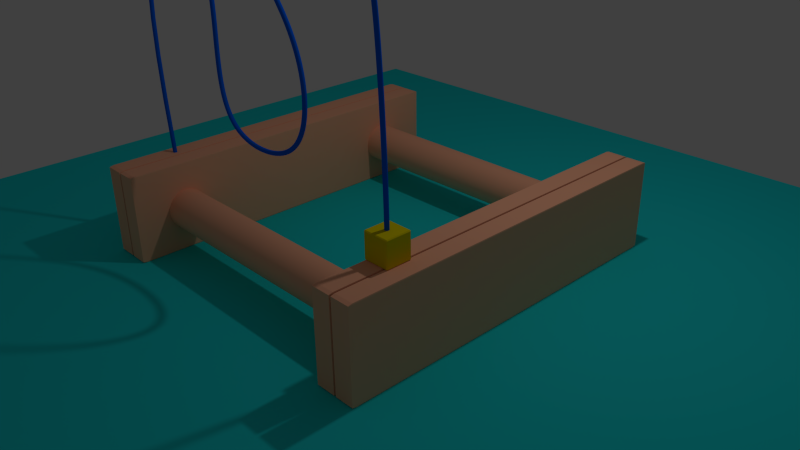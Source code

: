 # Source: coaster.blend  (saved by Blender 2.76.0; exported with 4.5.12 LTS)
import bpy
from mathutils import Matrix  # noqa: F401  (used for matrix-valued properties, if any)

bpy.ops.wm.read_factory_settings(use_empty=True)
scene = bpy.context.scene
scene.name = 'Scene'

# ---- collections
col_collection_1 = bpy.data.collections.new('Collection 1'); scene.collection.children.link(col_collection_1)

# ---- materials (node trees are filled in below, after node groups)
mat_yellow = bpy.data.materials.new('yellow')
mat_yellow.alpha_threshold = 0.0
mat_yellow.diffuse_color = (0.8, 0.6584, 0.0, 1.0)
mat_yellow.roughness = 0.5
mat_curve1 = bpy.data.materials.new('curve1')
mat_curve1.alpha_threshold = 0.0
mat_curve1.diffuse_color = (0.0, 0.1163, 0.8, 1.0)
mat_curve1.roughness = 0.5
mat_wood = bpy.data.materials.new('wood')
mat_wood.alpha_threshold = 0.0
mat_wood.diffuse_color = (1.0, 0.4725, 0.289, 1.0)
mat_wood.roughness = 0.5
mat_wood.line_color = (0.0, 0.0, 0.0, 1.0)
mat_floor = bpy.data.materials.new('floor')
mat_floor.alpha_threshold = 0.0
mat_floor.diffuse_color = (0.01589, 0.7771, 0.8, 1.0)
mat_floor.roughness = 0.5

# ---- material node trees

# ---- world
world_world = bpy.data.worlds.new('World'); scene.world = world_world
world_world.color = (0.05088, 0.05088, 0.05088)
world_world.use_sun_shadow = False
world_world.sun_shadow_jitter_overblur = 0.0
world_world.cycles.sampling_method = 'MANUAL'
world_world.cycles.sample_map_resolution = 256

# ---- cameras
cam_camera = bpy.data.cameras.new('Camera')
cam_camera.clip_end = 100.0
cam_camera.lens = 35.0
cam_camera.sensor_width = 32.0
cam_camera.sensor_height = 18.0
cam_camera.ortho_scale = 7.314
cam_camera.dof.focus_distance = 0.0
cam_camera.dof.aperture_fstop = 128.0

# ---- lights
light_lamp = bpy.data.lights.new('Lamp', 'POINT')
light_lamp.transmission_factor = 0.0
light_lamp.cutoff_distance = 30.0
light_lamp.energy = 100.0
light_lamp.shadow_buffer_clip_start = 1.001
light_lamp.shadow_soft_size = 0.1
light_lamp.shadow_maximum_resolution = 0.006
light_lamp.use_absolute_resolution = True
light_lamp.cycles.use_multiple_importance_sampling = False

# ---- meshes
me_cube_005 = bpy.data.meshes.new('Cube.005')
me_cube_005.from_pydata([(-0.9344, -1.0, -0.9344), (-1.0, -0.9344, -0.9344), (-0.9344, -0.9344, -1.0), (-0.9344, -1.0, 0.9344), (-0.9344, -0.9344, 1.0), (-1.0, -0.9344, 0.9344), (-0.9344, 1.0, -0.9344), (-0.9344, 0.9344, -1.0), (-1.0, 0.9344, -0.9344), (-0.9344, 0.9344, 1.0), (-0.9344, 1.0, 0.9344), (-1.0, 0.9344, 0.9344), (0.9344, -1.0, -0.9344), (0.9344, -0.9344, -1.0), (1.0, -0.9344, -0.9344), (0.9344, -0.9344, 1.0), (0.9344, -1.0, 0.9344), (1.0, -0.9344, 0.9344), (1.0, 0.9344, -0.9344), (0.9344, 0.9344, -1.0), (0.9344, 1.0, -0.9344), (0.9344, 0.9344, 1.0), (1.0, 0.9344, 0.9344), (0.9344, 1.0, 0.9344)], [], [(2, 7, 19, 13), (22, 17, 14, 18), (15, 21, 9, 4), (16, 3, 0, 12), (10, 23, 20, 6), (0, 1, 2), (3, 4, 5), (6, 7, 8), (9, 10, 11), (12, 13, 14), (15, 16, 17), (18, 19, 20), (21, 22, 23), (0, 3, 5, 1), (4, 9, 11, 5), (10, 6, 8, 11), (7, 2, 1, 8), (9, 21, 23, 10), (22, 18, 20, 23), (19, 7, 6, 20), (21, 15, 17, 22), (16, 12, 14, 17), (13, 19, 18, 14), (15, 4, 3, 16), (2, 13, 12, 0), (5, 11, 8, 1)])
me_cube_005.materials.append(mat_yellow)
me_cube_005.use_remesh_preserve_volume = False
me_cube_005.use_remesh_preserve_attributes = False
me_cube_005.use_mirror_vertex_groups = False
me_cube_005.update()
me_cube_004 = bpy.data.meshes.new('Cube.004')
me_cube_004.from_pydata([(0.1286, 2.361, -0.5737), (0.1259, 2.361, -0.586), (0.1259, 2.412, -0.5737), (0.1286, -2.361, -0.5737), (0.1259, -2.412, -0.5737), (0.1259, -2.361, -0.586), (-0.1259, -2.412, -0.5737), (-0.1286, -2.361, -0.5737), (-0.1259, -2.361, -0.586), (-0.1259, 2.412, -0.5737), (-0.1259, 2.361, -0.586), (-0.1286, 2.361, -0.5737), (0.1259, 2.412, 0.5737), (0.1259, 2.361, 0.586), (0.1286, 2.361, 0.5737), (0.1259, -2.412, 0.5737), (0.1286, -2.361, 0.5737), (0.1259, -2.361, 0.586), (-0.1286, -2.361, 0.5737), (-0.1259, -2.412, 0.5737), (-0.1259, -2.361, 0.586), (-0.1286, 2.361, 0.5737), (-0.1259, 2.361, 0.586), (-0.1259, 2.412, 0.5737)], [], [(12, 2, 9, 23), (4, 15, 19, 6), (7, 18, 21, 11), (13, 22, 20, 17), (0, 14, 16, 3), (0, 1, 2), (3, 4, 5), (6, 7, 8), (9, 10, 11), (12, 13, 14), (15, 16, 17), (18, 19, 20), (21, 22, 23), (0, 3, 5, 1), (1, 10, 9, 2), (2, 12, 14, 0), (4, 6, 8, 5), (3, 16, 15, 4), (7, 11, 10, 8), (6, 19, 18, 7), (11, 21, 23, 9), (13, 17, 16, 14), (12, 23, 22, 13), (17, 20, 19, 15), (20, 22, 21, 18), (1, 5, 8, 10)])
me_cube_004.materials.append(mat_wood)
me_cube_004.use_remesh_preserve_volume = False
me_cube_004.use_remesh_preserve_attributes = False
me_cube_004.use_mirror_vertex_groups = False
me_cube_004.update()
me_cube_003 = bpy.data.meshes.new('Cube.003')
me_cube_003.from_pydata([(0.1286, 2.361, -0.5737), (0.1259, 2.361, -0.586), (0.1259, 2.412, -0.5737), (0.1286, -2.361, -0.5737), (0.1259, -2.412, -0.5737), (0.1259, -2.361, -0.586), (-0.1259, -2.412, -0.5737), (-0.1286, -2.361, -0.5737), (-0.1259, -2.361, -0.586), (-0.1259, 2.412, -0.5737), (-0.1259, 2.361, -0.586), (-0.1286, 2.361, -0.5737), (0.1259, 2.412, 0.5737), (0.1259, 2.361, 0.586), (0.1286, 2.361, 0.5737), (0.1259, -2.412, 0.5737), (0.1286, -2.361, 0.5737), (0.1259, -2.361, 0.586), (-0.1286, -2.361, 0.5737), (-0.1259, -2.412, 0.5737), (-0.1259, -2.361, 0.586), (-0.1286, 2.361, 0.5737), (-0.1259, 2.361, 0.586), (-0.1259, 2.412, 0.5737)], [], [(12, 2, 9, 23), (4, 15, 19, 6), (7, 18, 21, 11), (13, 22, 20, 17), (0, 14, 16, 3), (0, 1, 2), (3, 4, 5), (6, 7, 8), (9, 10, 11), (12, 13, 14), (15, 16, 17), (18, 19, 20), (21, 22, 23), (0, 3, 5, 1), (1, 10, 9, 2), (2, 12, 14, 0), (4, 6, 8, 5), (3, 16, 15, 4), (7, 11, 10, 8), (6, 19, 18, 7), (11, 21, 23, 9), (13, 17, 16, 14), (12, 23, 22, 13), (17, 20, 19, 15), (20, 22, 21, 18), (1, 5, 8, 10)])
me_cube_003.materials.append(mat_wood)
me_cube_003.use_remesh_preserve_volume = False
me_cube_003.use_remesh_preserve_attributes = False
me_cube_003.use_mirror_vertex_groups = False
me_cube_003.update()
me_cylinder_001 = bpy.data.meshes.new('Cylinder.001')
me_cylinder_001.from_pydata([(1.787, -1.349e-07, -0.2599), (-1.787, 1.349e-07, -0.2599), (1.787, 0.0507, -0.2549), (-1.787, 0.0507, -0.2549), (1.787, 0.09945, -0.2401), (-1.787, 0.09945, -0.2401), (1.787, 0.1444, -0.2161), (-1.787, 0.1444, -0.2161), (1.787, 0.1838, -0.1838), (-1.787, 0.1838, -0.1838), (1.787, 0.2161, -0.1444), (-1.787, 0.2161, -0.1444), (1.787, 0.2401, -0.09945), (-1.787, 0.2401, -0.09945), (1.787, 0.2549, -0.0507), (-1.787, 0.2549, -0.0507), (1.787, 0.2599, -1.545e-07), (-1.787, 0.2599, 1.153e-07), (1.787, 0.2549, 0.0507), (-1.787, 0.2549, 0.0507), (1.787, 0.2401, 0.09945), (-1.787, 0.2401, 0.09945), (1.787, 0.2161, 0.1444), (-1.787, 0.2161, 0.1444), (1.787, 0.1838, 0.1838), (-1.787, 0.1838, 0.1838), (1.787, 0.1444, 0.2161), (-1.787, 0.1444, 0.2161), (1.787, 0.09945, 0.2401), (-1.787, 0.09945, 0.2401), (1.787, 0.0507, 0.2549), (-1.787, 0.0507, 0.2549), (1.787, -2.196e-07, 0.2599), (-1.787, 5.023e-08, 0.2599), (1.787, -0.0507, 0.2549), (-1.787, -0.0507, 0.2549), (1.787, -0.09945, 0.2401), (-1.787, -0.09945, 0.2401), (1.787, -0.1444, 0.2161), (-1.787, -0.1444, 0.2161), (1.787, -0.1838, 0.1838), (-1.787, -0.1838, 0.1838), (1.787, -0.2161, 0.1444), (-1.787, -0.2161, 0.1444), (1.787, -0.2401, 0.09945), (-1.787, -0.2401, 0.09945), (1.787, -0.2549, 0.0507), (-1.787, -0.2549, 0.0507), (1.787, -0.2599, -3.858e-07), (-1.787, -0.2599, -1.16e-07), (1.787, -0.2549, -0.0507), (-1.787, -0.2549, -0.0507), (1.787, -0.2401, -0.09945), (-1.787, -0.2401, -0.09945), (1.787, -0.2161, -0.1444), (-1.787, -0.2161, -0.1444), (1.787, -0.1838, -0.1838), (-1.787, -0.1838, -0.1838), (1.787, -0.1444, -0.2161), (-1.787, -0.1444, -0.2161), (1.787, -0.09945, -0.2401), (-1.787, -0.09945, -0.2401), (1.787, -0.0507, -0.2549), (-1.787, -0.0507, -0.2549)], [], [(0, 1, 3, 2), (2, 3, 5, 4), (4, 5, 7, 6), (6, 7, 9, 8), (8, 9, 11, 10), (10, 11, 13, 12), (12, 13, 15, 14), (14, 15, 17, 16), (16, 17, 19, 18), (18, 19, 21, 20), (20, 21, 23, 22), (22, 23, 25, 24), (24, 25, 27, 26), (26, 27, 29, 28), (28, 29, 31, 30), (30, 31, 33, 32), (32, 33, 35, 34), (34, 35, 37, 36), (36, 37, 39, 38), (38, 39, 41, 40), (40, 41, 43, 42), (42, 43, 45, 44), (44, 45, 47, 46), (46, 47, 49, 48), (48, 49, 51, 50), (50, 51, 53, 52), (52, 53, 55, 54), (54, 55, 57, 56), (56, 57, 59, 58), (58, 59, 61, 60), (60, 61, 63, 62), (62, 63, 1, 0)])
me_cylinder_001.polygons.foreach_set('use_smooth', [True] * 32)
me_cylinder_001.materials.append(mat_wood)
me_cylinder_001.use_remesh_preserve_volume = False
me_cylinder_001.use_remesh_preserve_attributes = False
me_cylinder_001.use_mirror_vertex_groups = False
me_cylinder_001.update()
me_cube_002 = bpy.data.meshes.new('Cube.002')
me_cube_002.from_pydata([(0.1286, 2.361, -0.5737), (0.1259, 2.361, -0.586), (0.1259, 2.412, -0.5737), (0.1286, -2.361, -0.5737), (0.1259, -2.412, -0.5737), (0.1259, -2.361, -0.586), (-0.1259, -2.412, -0.5737), (-0.1286, -2.361, -0.5737), (-0.1259, -2.361, -0.586), (-0.1259, 2.412, -0.5737), (-0.1259, 2.361, -0.586), (-0.1286, 2.361, -0.5737), (0.1259, 2.412, 0.5737), (0.1259, 2.361, 0.586), (0.1286, 2.361, 0.5737), (0.1259, -2.412, 0.5737), (0.1286, -2.361, 0.5737), (0.1259, -2.361, 0.586), (-0.1286, -2.361, 0.5737), (-0.1259, -2.412, 0.5737), (-0.1259, -2.361, 0.586), (-0.1286, 2.361, 0.5737), (-0.1259, 2.361, 0.586), (-0.1259, 2.412, 0.5737)], [], [(12, 2, 9, 23), (4, 15, 19, 6), (7, 18, 21, 11), (13, 22, 20, 17), (0, 14, 16, 3), (0, 1, 2), (3, 4, 5), (6, 7, 8), (9, 10, 11), (12, 13, 14), (15, 16, 17), (18, 19, 20), (21, 22, 23), (0, 3, 5, 1), (1, 10, 9, 2), (2, 12, 14, 0), (4, 6, 8, 5), (3, 16, 15, 4), (7, 11, 10, 8), (6, 19, 18, 7), (11, 21, 23, 9), (13, 17, 16, 14), (12, 23, 22, 13), (17, 20, 19, 15), (20, 22, 21, 18), (1, 5, 8, 10)])
me_cube_002.materials.append(mat_wood)
me_cube_002.use_remesh_preserve_volume = False
me_cube_002.use_remesh_preserve_attributes = False
me_cube_002.use_mirror_vertex_groups = False
me_cube_002.update()
me_cylinder = bpy.data.meshes.new('Cylinder')
me_cylinder.from_pydata([(1.787, -1.349e-07, -0.2599), (-1.787, 1.349e-07, -0.2599), (1.787, 0.0507, -0.2549), (-1.787, 0.0507, -0.2549), (1.787, 0.09945, -0.2401), (-1.787, 0.09945, -0.2401), (1.787, 0.1444, -0.2161), (-1.787, 0.1444, -0.2161), (1.787, 0.1838, -0.1838), (-1.787, 0.1838, -0.1838), (1.787, 0.2161, -0.1444), (-1.787, 0.2161, -0.1444), (1.787, 0.2401, -0.09945), (-1.787, 0.2401, -0.09945), (1.787, 0.2549, -0.0507), (-1.787, 0.2549, -0.0507), (1.787, 0.2599, -1.545e-07), (-1.787, 0.2599, 1.153e-07), (1.787, 0.2549, 0.0507), (-1.787, 0.2549, 0.0507), (1.787, 0.2401, 0.09945), (-1.787, 0.2401, 0.09945), (1.787, 0.2161, 0.1444), (-1.787, 0.2161, 0.1444), (1.787, 0.1838, 0.1838), (-1.787, 0.1838, 0.1838), (1.787, 0.1444, 0.2161), (-1.787, 0.1444, 0.2161), (1.787, 0.09945, 0.2401), (-1.787, 0.09945, 0.2401), (1.787, 0.0507, 0.2549), (-1.787, 0.0507, 0.2549), (1.787, -2.196e-07, 0.2599), (-1.787, 5.023e-08, 0.2599), (1.787, -0.0507, 0.2549), (-1.787, -0.0507, 0.2549), (1.787, -0.09945, 0.2401), (-1.787, -0.09945, 0.2401), (1.787, -0.1444, 0.2161), (-1.787, -0.1444, 0.2161), (1.787, -0.1838, 0.1838), (-1.787, -0.1838, 0.1838), (1.787, -0.2161, 0.1444), (-1.787, -0.2161, 0.1444), (1.787, -0.2401, 0.09945), (-1.787, -0.2401, 0.09945), (1.787, -0.2549, 0.0507), (-1.787, -0.2549, 0.0507), (1.787, -0.2599, -3.858e-07), (-1.787, -0.2599, -1.16e-07), (1.787, -0.2549, -0.0507), (-1.787, -0.2549, -0.0507), (1.787, -0.2401, -0.09945), (-1.787, -0.2401, -0.09945), (1.787, -0.2161, -0.1444), (-1.787, -0.2161, -0.1444), (1.787, -0.1838, -0.1838), (-1.787, -0.1838, -0.1838), (1.787, -0.1444, -0.2161), (-1.787, -0.1444, -0.2161), (1.787, -0.09945, -0.2401), (-1.787, -0.09945, -0.2401), (1.787, -0.0507, -0.2549), (-1.787, -0.0507, -0.2549)], [], [(0, 1, 3, 2), (2, 3, 5, 4), (4, 5, 7, 6), (6, 7, 9, 8), (8, 9, 11, 10), (10, 11, 13, 12), (12, 13, 15, 14), (14, 15, 17, 16), (16, 17, 19, 18), (18, 19, 21, 20), (20, 21, 23, 22), (22, 23, 25, 24), (24, 25, 27, 26), (26, 27, 29, 28), (28, 29, 31, 30), (30, 31, 33, 32), (32, 33, 35, 34), (34, 35, 37, 36), (36, 37, 39, 38), (38, 39, 41, 40), (40, 41, 43, 42), (42, 43, 45, 44), (44, 45, 47, 46), (46, 47, 49, 48), (48, 49, 51, 50), (50, 51, 53, 52), (52, 53, 55, 54), (54, 55, 57, 56), (56, 57, 59, 58), (58, 59, 61, 60), (60, 61, 63, 62), (62, 63, 1, 0)])
me_cylinder.polygons.foreach_set('use_smooth', [True] * 32)
me_cylinder.materials.append(mat_wood)
me_cylinder.use_remesh_preserve_volume = False
me_cylinder.use_remesh_preserve_attributes = False
me_cylinder.use_mirror_vertex_groups = False
me_cylinder.update()
me_plane = bpy.data.meshes.new('Plane')
me_plane.from_pydata([(-1.0, -1.0, 0.0), (1.0, -1.0, 0.0), (-1.0, 1.0, 0.0), (1.0, 1.0, 0.0)], [], [(0, 1, 3, 2)])
me_plane.materials.append(mat_floor)
me_plane.use_remesh_preserve_volume = False
me_plane.use_remesh_preserve_attributes = False
me_plane.use_mirror_vertex_groups = False
me_plane.update()
me_cube = bpy.data.meshes.new('Cube')
me_cube.from_pydata([(0.1286, 2.361, -0.5737), (0.1259, 2.361, -0.586), (0.1259, 2.412, -0.5737), (0.1286, -2.361, -0.5737), (0.1259, -2.412, -0.5737), (0.1259, -2.361, -0.586), (-0.1259, -2.412, -0.5737), (-0.1286, -2.361, -0.5737), (-0.1259, -2.361, -0.586), (-0.1259, 2.412, -0.5737), (-0.1259, 2.361, -0.586), (-0.1286, 2.361, -0.5737), (0.1259, 2.412, 0.5737), (0.1259, 2.361, 0.586), (0.1286, 2.361, 0.5737), (0.1259, -2.412, 0.5737), (0.1286, -2.361, 0.5737), (0.1259, -2.361, 0.586), (-0.1286, -2.361, 0.5737), (-0.1259, -2.412, 0.5737), (-0.1259, -2.361, 0.586), (-0.1286, 2.361, 0.5737), (-0.1259, 2.361, 0.586), (-0.1259, 2.412, 0.5737)], [], [(12, 2, 9, 23), (4, 15, 19, 6), (7, 18, 21, 11), (13, 22, 20, 17), (0, 14, 16, 3), (0, 1, 2), (3, 4, 5), (6, 7, 8), (9, 10, 11), (12, 13, 14), (15, 16, 17), (18, 19, 20), (21, 22, 23), (0, 3, 5, 1), (1, 10, 9, 2), (2, 12, 14, 0), (4, 6, 8, 5), (3, 16, 15, 4), (7, 11, 10, 8), (6, 19, 18, 7), (11, 21, 23, 9), (13, 17, 16, 14), (12, 23, 22, 13), (17, 20, 19, 15), (20, 22, 21, 18), (1, 5, 8, 10)])
me_cube.materials.append(mat_wood)
me_cube.use_remesh_preserve_volume = False
me_cube.use_remesh_preserve_attributes = False
me_cube.use_mirror_vertex_groups = False
me_cube.update()

# ---- curves / text
cu_beziercircle = bpy.data.curves.new('BezierCircle', 'CURVE')
cu_beziercircle.dimensions = '3D'
_sp = cu_beziercircle.splines.new('BEZIER'); _sp.bezier_points.add(3)
_sp.bezier_points.foreach_set('co', [-1.0, 0.0, 0.0, 0.0, 1.0, 0.0, 1.0, 0.0, 0.0, 0.0, -1.0, 0.0])
_sp.bezier_points.foreach_set('handle_left', [-1.0, -0.5521, 0.0, -0.5521, 1.0, 0.0, 1.0, 0.5521, 0.0, 0.5521, -1.0, 0.0])
_sp.bezier_points.foreach_set('handle_right', [-1.0, 0.5521, 0.0, 0.5521, 1.0, 0.0, 1.0, -0.5521, 0.0, -0.5521, -1.0, 0.0])
for _p, _l, _r in zip(_sp.bezier_points, ['AUTO', 'AUTO', 'AUTO', 'AUTO'], ['AUTO', 'AUTO', 'AUTO', 'AUTO']): _p.handle_left_type = _l; _p.handle_right_type = _r
_sp.order_u = 0
_sp.order_v = 0
_sp.use_cyclic_u = True
cu_beziercircle.use_path = True
cu_beziercircle.use_path_clamp = True
cu_beziercircle.bevel_resolution = 0
cu_beziercircle.fill_mode = 'HALF'
cu_nurbspath = bpy.data.curves.new('NurbsPath', 'CURVE')
cu_nurbspath.dimensions = '3D'
_sp = cu_nurbspath.splines.new('NURBS'); _sp.points.add(15)
_sp.points.foreach_set('co', [2.006, 1.084e-06, -4.063, 1.0, -0.8392, 7.471e-07, -4.4, 1.0, -1.12, 5.861e-07, -3.482, 1.0, -0.9141, 4.729e-07, -2.434, 1.0, 1.258, 8.527e-07, -3.089, 1.0, 1.52, 7.471e-07, -2.041, 1.0, 1.258, 5.861e-07, -1.105, 1.0, -0.05293, 4.176e-07, -1.161, 1.0, -0.6707, 4.477e-07, -2.003, 1.0, -1.326, 3.597e-07, -2.003, 1.0, -1.757, 2.742e-07, -1.797, 1.0, -1.832, 1.887e-07, -1.236, 1.0, -1.711, -8.553e-08, -0.07489, 1.0, -0.1311, -7.546e-09, -0.07489, 1.0, 1.0, 0.0, 0.0, 1.0, 2.0, 0.0, 0.0, 1.0])
_sp.order_u = 5
_sp.order_v = 0
_sp.use_endpoint_u = True
cu_nurbspath.materials.append(mat_curve1)
cu_nurbspath.use_path = True
cu_nurbspath.use_path_clamp = True
cu_nurbspath.bevel_mode = 'OBJECT'
cu_nurbspath.bevel_resolution = 0
cu_nurbspath.fill_mode = 'HALF'

# ---- objects
ob_cube_004 = bpy.data.objects.new('Cube.004', me_cube_005)
ob_beziercircle = bpy.data.objects.new('BezierCircle', cu_beziercircle)
ob_curve1 = bpy.data.objects.new('curve1', cu_nurbspath)
ob_cube_003 = bpy.data.objects.new('Cube.003', me_cube_004)
ob_cube_002 = bpy.data.objects.new('Cube.002', me_cube_003)
ob_cylinder_001 = bpy.data.objects.new('Cylinder.001', me_cylinder_001)
ob_cube_001 = bpy.data.objects.new('Cube.001', me_cube_002)
ob_cylinder = bpy.data.objects.new('Cylinder', me_cylinder)
ob_plane = bpy.data.objects.new('Plane', me_plane)
ob_cube = bpy.data.objects.new('Cube', me_cube)
ob_lamp = bpy.data.objects.new('Lamp', light_lamp)
ob_camera = bpy.data.objects.new('Camera', cam_camera)

# ---- transforms, parenting, visibility, modifiers, constraints
ob_cube_004.location = (1.834, -1.41, 1.342)
ob_cube_004.scale = (0.166, 0.166, 0.166)
ob_cube_004.lineart.crease_threshold = 0.0
ob_beziercircle.location = (1.848, -1.403, 1.19)
ob_beziercircle.scale = (0.0273, 0.0273, 0.0273)
ob_beziercircle.lineart.crease_threshold = 0.0
ob_curve1.location = (1.831, -1.412, 3.178)
ob_curve1.rotation_euler = (-1.344e-07, 1.571, 0.0)
ob_curve1.lineart.crease_threshold = 0.0
ob_cube_003.location = (2.088, 0.1612, 0.5896)
ob_cube_003.lock_rotations_4d = False
ob_cube_003.empty_display_type = 'ARROWS'
ob_cube_003.lineart.crease_threshold = 0.0
ob_cube_002.location = (1.808, 0.1612, 0.5896)
ob_cube_002.lock_rotations_4d = False
ob_cube_002.empty_display_type = 'ARROWS'
ob_cube_002.lineart.crease_threshold = 0.0
ob_cylinder_001.location = (-0.08911, 1.812, 0.5482)
ob_cylinder_001.lineart.crease_threshold = 0.0
ob_cube_001.location = (-2.258, 0.1612, 0.5896)
ob_cube_001.lock_rotations_4d = False
ob_cube_001.empty_display_type = 'ARROWS'
ob_cube_001.lineart.crease_threshold = 0.0
ob_cylinder.location = (-0.08911, -1.541, 0.5482)
ob_cylinder.lineart.crease_threshold = 0.0
ob_plane.location = (0.0, 0.0, 0.0)
ob_plane.scale = (5.9, 5.9, 5.9)
ob_plane.lineart.crease_threshold = 0.0
ob_cube.location = (-1.978, 0.1612, 0.5896)
ob_cube.lock_rotations_4d = False
ob_cube.empty_display_type = 'ARROWS'
ob_cube.lineart.crease_threshold = 0.0
ob_lamp.location = (2.182, 1.328, 5.904)
ob_lamp.rotation_euler = (0.6503, 0.05522, 1.866)
ob_lamp.lock_rotations_4d = False
ob_lamp.empty_display_type = 'ARROWS'
ob_lamp.color = (0.0, 0.0, 0.0, 0.0)
ob_lamp.lineart.crease_threshold = 0.0
ob_camera.location = (7.481, -6.508, 5.344)
ob_camera.rotation_euler = (1.109, 0.01082, 0.8149)
ob_camera.lock_rotations_4d = False
ob_camera.empty_display_type = 'ARROWS'
ob_camera.color = (0.0, 0.0, 0.0, 0.0)
ob_camera.display_type = 'WIRE'
ob_camera.lineart.crease_threshold = 0.0
cu_nurbspath.bevel_object = ob_beziercircle

# ---- collection membership
col_collection_1.objects.link(ob_cube_004)
col_collection_1.objects.link(ob_beziercircle)
col_collection_1.objects.link(ob_curve1)
col_collection_1.objects.link(ob_cube_003)
col_collection_1.objects.link(ob_cube_002)
col_collection_1.objects.link(ob_cylinder_001)
col_collection_1.objects.link(ob_cube_001)
col_collection_1.objects.link(ob_cylinder)
col_collection_1.objects.link(ob_plane)
col_collection_1.objects.link(ob_cube)
col_collection_1.objects.link(ob_lamp)
col_collection_1.objects.link(ob_camera)

# ---- scene / render settings (as saved in the file)
scene.camera = ob_camera
scene.frame_start = 1; scene.frame_end = 250; scene.frame_set(1)
scene.render.engine = 'BLENDER_EEVEE_NEXT'
scene.render.resolution_percentage = 50
scene.render.dither_intensity = 0.0
scene.cycles.use_denoising = False
scene.cycles.samples = 10
scene.cycles.sampling_pattern = 'TABULATED_SOBOL'
scene.cycles.light_sampling_threshold = 0.0
scene.cycles.use_adaptive_sampling = False
scene.cycles.use_light_tree = False
scene.cycles.blur_glossy = 0.0
scene.cycles.pixel_filter_type = 'GAUSSIAN'
scene.cycles.sample_clamp_indirect = 0.0
scene.view_settings.view_transform = 'Standard'
bpy.context.view_layer.update()

